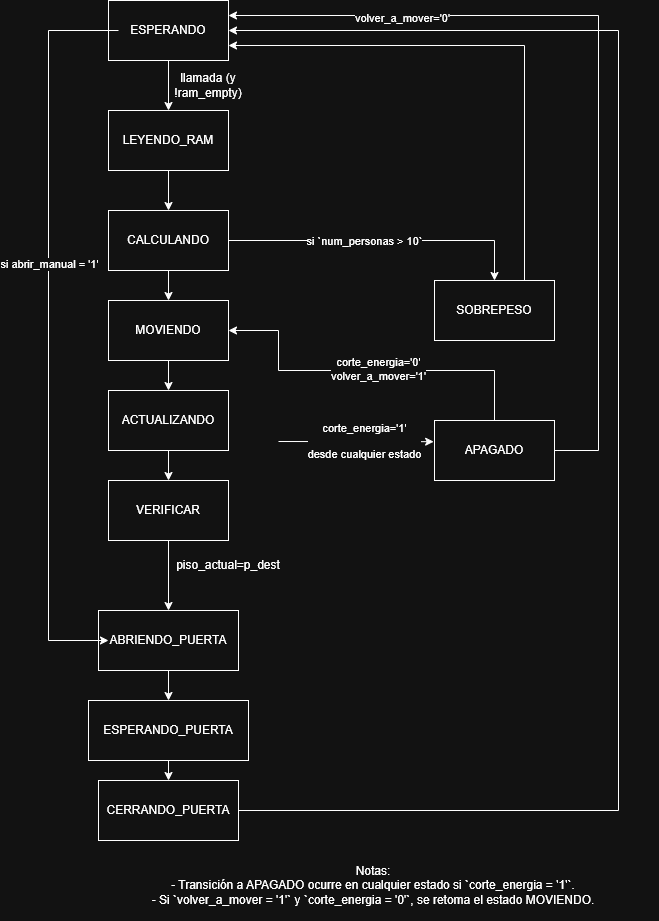

The diagram above was exported from draw.io. Its source (the exported page's mxGraphModel, read from the mxfile embedded in the PNG):
<mxGraphModel dx="1489" dy="764" grid="1" gridSize="10" guides="1" tooltips="1" connect="1" arrows="1" fold="1" page="1" pageScale="1" pageWidth="827" pageHeight="1169" math="0" shadow="0">
  <root>
    <mxCell id="0" />
    <mxCell id="1" parent="0" />
    <mxCell id="K4pwsV9K0jSibLanLaX5-1" value="ESPERANDO" style="rounded=0;whiteSpace=wrap;html=1;" parent="1" vertex="1">
      <mxGeometry x="110" y="10" width="120" height="60" as="geometry" />
    </mxCell>
    <mxCell id="K4pwsV9K0jSibLanLaX5-2" value="LEYENDO_RAM" style="rounded=0;whiteSpace=wrap;html=1;" parent="1" vertex="1">
      <mxGeometry x="110" y="120" width="120" height="60" as="geometry" />
    </mxCell>
    <mxCell id="K4pwsV9K0jSibLanLaX5-3" value="" style="endArrow=classic;html=1;rounded=0;exitX=0.5;exitY=1;exitDx=0;exitDy=0;entryX=0.5;entryY=0;entryDx=0;entryDy=0;" parent="1" source="K4pwsV9K0jSibLanLaX5-1" target="K4pwsV9K0jSibLanLaX5-2" edge="1">
      <mxGeometry width="50" height="50" relative="1" as="geometry">
        <mxPoint x="170" y="220" as="sourcePoint" />
        <mxPoint x="220" y="170" as="targetPoint" />
      </mxGeometry>
    </mxCell>
    <mxCell id="K4pwsV9K0jSibLanLaX5-4" value="llamada (y !ram_empty)" style="text;html=1;align=center;verticalAlign=middle;whiteSpace=wrap;rounded=0;" parent="1" vertex="1">
      <mxGeometry x="180" y="80" width="60" height="30" as="geometry" />
    </mxCell>
    <mxCell id="K4pwsV9K0jSibLanLaX5-5" value="CALCULANDO" style="rounded=0;whiteSpace=wrap;html=1;" parent="1" vertex="1">
      <mxGeometry x="110" y="220" width="120" height="60" as="geometry" />
    </mxCell>
    <mxCell id="K4pwsV9K0jSibLanLaX5-6" value="" style="endArrow=classic;html=1;rounded=0;exitX=0.5;exitY=1;exitDx=0;exitDy=0;entryX=0.5;entryY=0;entryDx=0;entryDy=0;" parent="1" source="K4pwsV9K0jSibLanLaX5-2" target="K4pwsV9K0jSibLanLaX5-5" edge="1">
      <mxGeometry width="50" height="50" relative="1" as="geometry">
        <mxPoint x="250" y="190" as="sourcePoint" />
        <mxPoint x="300" y="140" as="targetPoint" />
      </mxGeometry>
    </mxCell>
    <mxCell id="K4pwsV9K0jSibLanLaX5-8" value="MOVIENDO" style="rounded=0;whiteSpace=wrap;html=1;" parent="1" vertex="1">
      <mxGeometry x="110" y="310" width="120" height="60" as="geometry" />
    </mxCell>
    <mxCell id="K4pwsV9K0jSibLanLaX5-9" value="" style="endArrow=classic;html=1;rounded=0;exitX=0.5;exitY=1;exitDx=0;exitDy=0;entryX=0.5;entryY=0;entryDx=0;entryDy=0;" parent="1" source="K4pwsV9K0jSibLanLaX5-5" target="K4pwsV9K0jSibLanLaX5-8" edge="1">
      <mxGeometry width="50" height="50" relative="1" as="geometry">
        <mxPoint x="290" y="320" as="sourcePoint" />
        <mxPoint x="340" y="270" as="targetPoint" />
      </mxGeometry>
    </mxCell>
    <mxCell id="K4pwsV9K0jSibLanLaX5-10" value="ACTUALIZANDO" style="rounded=0;whiteSpace=wrap;html=1;" parent="1" vertex="1">
      <mxGeometry x="110" y="400" width="120" height="60" as="geometry" />
    </mxCell>
    <mxCell id="K4pwsV9K0jSibLanLaX5-11" value="" style="endArrow=classic;html=1;rounded=0;exitX=0.5;exitY=1;exitDx=0;exitDy=0;entryX=0.5;entryY=0;entryDx=0;entryDy=0;" parent="1" source="K4pwsV9K0jSibLanLaX5-8" target="K4pwsV9K0jSibLanLaX5-10" edge="1">
      <mxGeometry width="50" height="50" relative="1" as="geometry">
        <mxPoint x="250" y="390" as="sourcePoint" />
        <mxPoint x="300" y="340" as="targetPoint" />
      </mxGeometry>
    </mxCell>
    <mxCell id="K4pwsV9K0jSibLanLaX5-13" value="VERIFICAR" style="rounded=0;whiteSpace=wrap;html=1;" parent="1" vertex="1">
      <mxGeometry x="110" y="490" width="120" height="60" as="geometry" />
    </mxCell>
    <mxCell id="K4pwsV9K0jSibLanLaX5-14" value="" style="endArrow=classic;html=1;rounded=0;exitX=0.5;exitY=1;exitDx=0;exitDy=0;" parent="1" source="K4pwsV9K0jSibLanLaX5-10" edge="1">
      <mxGeometry width="50" height="50" relative="1" as="geometry">
        <mxPoint x="250" y="480" as="sourcePoint" />
        <mxPoint x="170" y="490" as="targetPoint" />
      </mxGeometry>
    </mxCell>
    <mxCell id="K4pwsV9K0jSibLanLaX5-15" value="ABRIENDO_PUERTA" style="rounded=0;whiteSpace=wrap;html=1;" parent="1" vertex="1">
      <mxGeometry x="100" y="620" width="140" height="60" as="geometry" />
    </mxCell>
    <mxCell id="K4pwsV9K0jSibLanLaX5-16" value="" style="endArrow=classic;html=1;rounded=0;exitX=0.5;exitY=1;exitDx=0;exitDy=0;entryX=0.5;entryY=0;entryDx=0;entryDy=0;" parent="1" source="K4pwsV9K0jSibLanLaX5-13" target="K4pwsV9K0jSibLanLaX5-15" edge="1">
      <mxGeometry width="50" height="50" relative="1" as="geometry">
        <mxPoint x="280" y="620" as="sourcePoint" />
        <mxPoint x="330" y="570" as="targetPoint" />
      </mxGeometry>
    </mxCell>
    <mxCell id="K4pwsV9K0jSibLanLaX5-17" value="piso_actual=p_dest" style="text;html=1;align=center;verticalAlign=middle;whiteSpace=wrap;rounded=0;" parent="1" vertex="1">
      <mxGeometry x="200" y="560" width="60" height="30" as="geometry" />
    </mxCell>
    <mxCell id="K4pwsV9K0jSibLanLaX5-18" value="SOBREPESO" style="rounded=0;whiteSpace=wrap;html=1;" parent="1" vertex="1">
      <mxGeometry x="436" y="290" width="120" height="60" as="geometry" />
    </mxCell>
    <mxCell id="K4pwsV9K0jSibLanLaX5-22" value="" style="endArrow=classic;html=1;rounded=0;exitX=1;exitY=0.5;exitDx=0;exitDy=0;entryX=0.5;entryY=0;entryDx=0;entryDy=0;" parent="1" source="K4pwsV9K0jSibLanLaX5-5" target="K4pwsV9K0jSibLanLaX5-18" edge="1">
      <mxGeometry width="50" height="50" relative="1" as="geometry">
        <mxPoint x="270" y="230" as="sourcePoint" />
        <mxPoint x="320" y="180" as="targetPoint" />
        <Array as="points">
          <mxPoint x="496" y="250" />
        </Array>
      </mxGeometry>
    </mxCell>
    <mxCell id="K4pwsV9K0jSibLanLaX5-43" value="si `num_personas &amp;gt; 10`" style="edgeLabel;html=1;align=center;verticalAlign=middle;resizable=0;points=[];" parent="K4pwsV9K0jSibLanLaX5-22" vertex="1" connectable="0">
      <mxGeometry x="-0.1092" relative="1" as="geometry">
        <mxPoint as="offset" />
      </mxGeometry>
    </mxCell>
    <mxCell id="K4pwsV9K0jSibLanLaX5-23" value="ESPERANDO_PUERTA" style="rounded=0;whiteSpace=wrap;html=1;" parent="1" vertex="1">
      <mxGeometry x="90" y="710" width="160" height="60" as="geometry" />
    </mxCell>
    <mxCell id="K4pwsV9K0jSibLanLaX5-24" value="" style="endArrow=classic;html=1;rounded=0;exitX=0.5;exitY=1;exitDx=0;exitDy=0;entryX=0.5;entryY=0;entryDx=0;entryDy=0;" parent="1" source="K4pwsV9K0jSibLanLaX5-15" target="K4pwsV9K0jSibLanLaX5-23" edge="1">
      <mxGeometry width="50" height="50" relative="1" as="geometry">
        <mxPoint x="270" y="650" as="sourcePoint" />
        <mxPoint x="320" y="600" as="targetPoint" />
      </mxGeometry>
    </mxCell>
    <mxCell id="K4pwsV9K0jSibLanLaX5-25" value="CERRANDO_PUERTA" style="rounded=0;whiteSpace=wrap;html=1;" parent="1" vertex="1">
      <mxGeometry x="100" y="790" width="140" height="60" as="geometry" />
    </mxCell>
    <mxCell id="K4pwsV9K0jSibLanLaX5-26" value="" style="endArrow=classic;html=1;rounded=0;exitX=0.5;exitY=1;exitDx=0;exitDy=0;entryX=0.5;entryY=0;entryDx=0;entryDy=0;" parent="1" source="K4pwsV9K0jSibLanLaX5-23" target="K4pwsV9K0jSibLanLaX5-25" edge="1">
      <mxGeometry width="50" height="50" relative="1" as="geometry">
        <mxPoint x="270" y="850" as="sourcePoint" />
        <mxPoint x="320" y="800" as="targetPoint" />
      </mxGeometry>
    </mxCell>
    <mxCell id="K4pwsV9K0jSibLanLaX5-27" value="" style="endArrow=classic;html=1;rounded=0;exitX=1;exitY=0.5;exitDx=0;exitDy=0;entryX=1;entryY=0.5;entryDx=0;entryDy=0;" parent="1" source="K4pwsV9K0jSibLanLaX5-25" target="K4pwsV9K0jSibLanLaX5-1" edge="1">
      <mxGeometry width="50" height="50" relative="1" as="geometry">
        <mxPoint x="270" y="850" as="sourcePoint" />
        <mxPoint x="620" y="40" as="targetPoint" />
        <Array as="points">
          <mxPoint x="620" y="820" />
          <mxPoint x="620" y="40" />
        </Array>
      </mxGeometry>
    </mxCell>
    <mxCell id="K4pwsV9K0jSibLanLaX5-30" value="APAGADO" style="rounded=0;whiteSpace=wrap;html=1;" parent="1" vertex="1">
      <mxGeometry x="436" y="430" width="120" height="60" as="geometry" />
    </mxCell>
    <mxCell id="K4pwsV9K0jSibLanLaX5-31" value="Notas:&#10;- Transición a APAGADO ocurre en cualquier estado si `corte_energia = '1'`.&#10;- Si `volver_a_mover = '1'` y `corte_energia = '0'`, se retoma el estado MOVIENDO." style="text;html=1;align=center;verticalAlign=middle;whiteSpace=wrap;rounded=0;" parent="1" vertex="1">
      <mxGeometry x="90" y="860" width="570" height="70" as="geometry" />
    </mxCell>
    <mxCell id="K4pwsV9K0jSibLanLaX5-32" value="" style="endArrow=classic;html=1;rounded=0;exitX=1;exitY=0.5;exitDx=0;exitDy=0;entryX=1;entryY=0.25;entryDx=0;entryDy=0;" parent="1" source="K4pwsV9K0jSibLanLaX5-30" target="K4pwsV9K0jSibLanLaX5-1" edge="1">
      <mxGeometry width="50" height="50" relative="1" as="geometry">
        <mxPoint x="280" y="390" as="sourcePoint" />
        <mxPoint x="600" y="10" as="targetPoint" />
        <Array as="points">
          <mxPoint x="600" y="460" />
          <mxPoint x="600" y="25" />
        </Array>
      </mxGeometry>
    </mxCell>
    <mxCell id="K4pwsV9K0jSibLanLaX5-33" value="volver_a_mover='0'" style="edgeLabel;html=1;align=center;verticalAlign=middle;resizable=0;points=[];" parent="K4pwsV9K0jSibLanLaX5-32" vertex="1" connectable="0">
      <mxGeometry x="0.5908" y="2" relative="1" as="geometry">
        <mxPoint as="offset" />
      </mxGeometry>
    </mxCell>
    <mxCell id="K4pwsV9K0jSibLanLaX5-34" value="" style="endArrow=classic;html=1;rounded=0;entryX=-0.007;entryY=0.353;entryDx=0;entryDy=0;entryPerimeter=0;" parent="1" target="K4pwsV9K0jSibLanLaX5-30" edge="1">
      <mxGeometry width="50" height="50" relative="1" as="geometry">
        <mxPoint x="280" y="451" as="sourcePoint" />
        <mxPoint x="330" y="480" as="targetPoint" />
      </mxGeometry>
    </mxCell>
    <mxCell id="K4pwsV9K0jSibLanLaX5-35" value="corte_energia='1'&lt;br&gt;&lt;br&gt;desde cualquier estado" style="edgeLabel;html=1;align=center;verticalAlign=middle;resizable=0;points=[];" parent="K4pwsV9K0jSibLanLaX5-34" vertex="1" connectable="0">
      <mxGeometry x="0.0974" y="1" relative="1" as="geometry">
        <mxPoint as="offset" />
      </mxGeometry>
    </mxCell>
    <mxCell id="K4pwsV9K0jSibLanLaX5-36" value="" style="endArrow=classic;html=1;rounded=0;entryX=1;entryY=0.5;entryDx=0;entryDy=0;exitX=0.5;exitY=0;exitDx=0;exitDy=0;" parent="1" source="K4pwsV9K0jSibLanLaX5-30" target="K4pwsV9K0jSibLanLaX5-8" edge="1">
      <mxGeometry width="50" height="50" relative="1" as="geometry">
        <mxPoint x="280" y="430" as="sourcePoint" />
        <mxPoint x="330" y="380" as="targetPoint" />
        <Array as="points">
          <mxPoint x="496" y="380" />
          <mxPoint x="280" y="380" />
          <mxPoint x="280" y="340" />
        </Array>
      </mxGeometry>
    </mxCell>
    <mxCell id="K4pwsV9K0jSibLanLaX5-39" value="corte_energia='0'&lt;br&gt;volver_a_mover='1'" style="edgeLabel;html=1;align=center;verticalAlign=middle;resizable=0;points=[];" parent="K4pwsV9K0jSibLanLaX5-36" vertex="1" connectable="0">
      <mxGeometry x="-0.0618" y="-2" relative="1" as="geometry">
        <mxPoint as="offset" />
      </mxGeometry>
    </mxCell>
    <mxCell id="K4pwsV9K0jSibLanLaX5-40" value="" style="endArrow=classic;html=1;rounded=0;exitX=0;exitY=0.5;exitDx=0;exitDy=0;entryX=0;entryY=0.5;entryDx=0;entryDy=0;" parent="1" edge="1">
      <mxGeometry width="50" height="50" relative="1" as="geometry">
        <mxPoint x="120" y="40" as="sourcePoint" />
        <mxPoint x="110" y="650" as="targetPoint" />
        <Array as="points">
          <mxPoint x="50" y="40" />
          <mxPoint x="50" y="650" />
        </Array>
      </mxGeometry>
    </mxCell>
    <mxCell id="K4pwsV9K0jSibLanLaX5-41" value="si abrir_manual = '1'" style="edgeLabel;html=1;align=center;verticalAlign=middle;resizable=0;points=[];" parent="K4pwsV9K0jSibLanLaX5-40" vertex="1" connectable="0">
      <mxGeometry x="-0.1831" relative="1" as="geometry">
        <mxPoint as="offset" />
      </mxGeometry>
    </mxCell>
    <mxCell id="nUqrmDI1i50SIgX33iGq-2" value="" style="endArrow=classic;html=1;rounded=0;exitX=0.75;exitY=0;exitDx=0;exitDy=0;entryX=1;entryY=0.75;entryDx=0;entryDy=0;" edge="1" parent="1" source="K4pwsV9K0jSibLanLaX5-18" target="K4pwsV9K0jSibLanLaX5-1">
      <mxGeometry width="50" height="50" relative="1" as="geometry">
        <mxPoint x="310" y="180" as="sourcePoint" />
        <mxPoint x="360" y="130" as="targetPoint" />
        <Array as="points">
          <mxPoint x="526" y="55" />
        </Array>
      </mxGeometry>
    </mxCell>
  </root>
</mxGraphModel>